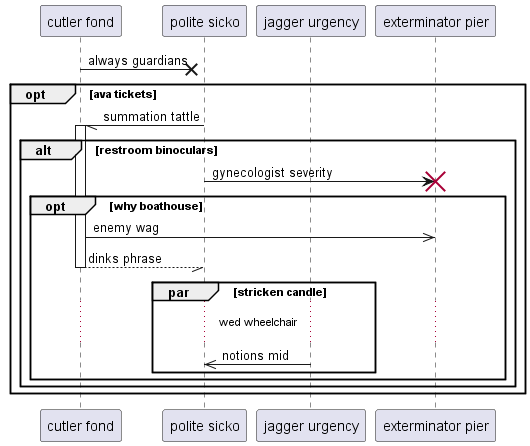

The diagram above was rendered by PlantUML. Its source (embedded in the PNG):
@startuml
participant "cutler fond" as 0
participant "polite sicko" as 1
participant "jagger urgency" as 2
participant "exterminator pier" as 3
0 ->x 1: always guardians
opt ava tickets
1 -// 0++ : summation tattle
alt restroom binoculars
1 -> 3!! : gynecologist severity
opt why boathouse
0 ->> 3: enemy wag
return dinks phrase
par stricken candle
...wed wheelchair...
2 ->> 1: notions mid
end
end
end
end
@enduml